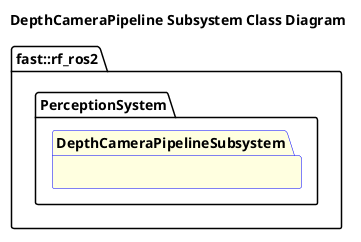

The diagram above was rendered by PlantUML. Its source (embedded in the PNG):
@startuml
title DepthCameraPipeline Subsystem Class Diagram

namespace fast::rf_ros2 {
    namespace PerceptionSystem {
        package DepthCameraPipelineSubsystem #LightYellow;line:blue {
        }
    }
}
@enduml